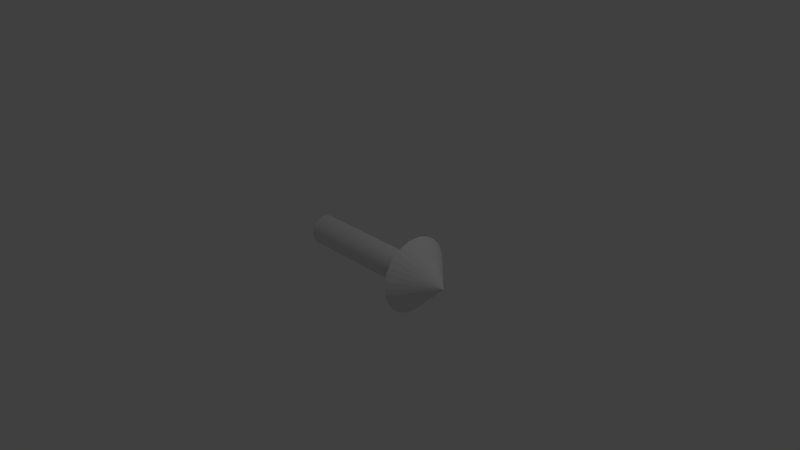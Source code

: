 # Source: arrow.blend  (saved by Blender 2.75.0; exported with 4.5.12 LTS)
import bpy
from mathutils import Matrix  # noqa: F401  (used for matrix-valued properties, if any)

bpy.ops.wm.read_factory_settings(use_empty=True)
scene = bpy.context.scene
scene.name = 'Scene'

# ---- collections
col_collection_1 = bpy.data.collections.new('Collection 1'); scene.collection.children.link(col_collection_1)

# ---- world
world_world = bpy.data.worlds.new('World'); scene.world = world_world
world_world.color = (0.05088, 0.05088, 0.05088)
world_world.use_sun_shadow = False
world_world.sun_shadow_jitter_overblur = 0.0
world_world.cycles.sampling_method = 'MANUAL'
world_world.cycles.sample_map_resolution = 256

# ---- cameras
cam_camera = bpy.data.cameras.new('Camera')
cam_camera.clip_end = 100.0
cam_camera.lens = 35.0
cam_camera.sensor_width = 32.0
cam_camera.sensor_height = 18.0
cam_camera.ortho_scale = 7.314
cam_camera.dof.focus_distance = 0.0
cam_camera.dof.aperture_fstop = 128.0

# ---- lights
light_lamp = bpy.data.lights.new('Lamp', 'POINT')
light_lamp.transmission_factor = 0.0
light_lamp.cutoff_distance = 30.0
light_lamp.energy = 100.0
light_lamp.shadow_buffer_clip_start = 1.001
light_lamp.shadow_soft_size = 0.1
light_lamp.shadow_maximum_resolution = 0.006
light_lamp.use_absolute_resolution = True
light_lamp.cycles.use_multiple_importance_sampling = False

# ---- meshes
me_cone = bpy.data.meshes.new('Cone')
me_cone.from_pydata([(0.0, 0.5, -0.25), (0.09755, 0.4904, -0.25), (0.1913, 0.4619, -0.25), (0.2778, 0.4157, -0.25), (0.3536, 0.3536, -0.25), (0.4157, 0.2778, -0.25), (0.4619, 0.1913, -0.25), (0.4904, 0.09755, -0.25), (0.5, 3.775e-08, -0.25), (0.4904, -0.09755, -0.25), (0.4619, -0.1913, -0.25), (0.4157, -0.2778, -0.25), (0.0, 0.0, 0.25), (0.3536, -0.3536, -0.25), (0.2778, -0.4157, -0.25), (0.1913, -0.4619, -0.25), (0.09755, -0.4904, -0.25), (-1.629e-07, -0.5, -0.25), (-0.09755, -0.4904, -0.25), (-0.1913, -0.4619, -0.25), (-0.2778, -0.4157, -0.25), (-0.3536, -0.3536, -0.25), (-0.4157, -0.2778, -0.25), (-0.4619, -0.1913, -0.25), (-0.4904, -0.09754, -0.25), (-0.5, 4.828e-07, -0.25), (-0.4904, 0.09755, -0.25), (-0.4619, 0.1913, -0.25), (-0.4157, 0.2778, -0.25), (-0.3536, 0.3536, -0.25), (-0.2778, 0.4157, -0.25), (-0.1913, 0.4619, -0.25), (-0.09754, 0.4904, -0.25)], [], [(31, 12, 32), (0, 12, 1), (30, 12, 31), (29, 12, 30), (28, 12, 29), (27, 12, 28), (26, 12, 27), (25, 12, 26), (24, 12, 25), (23, 12, 24), (22, 12, 23), (21, 12, 22), (20, 12, 21), (19, 12, 20), (18, 12, 19), (17, 12, 18), (16, 12, 17), (15, 12, 16), (14, 12, 15), (13, 12, 14), (11, 12, 13), (10, 12, 11), (9, 12, 10), (8, 12, 9), (7, 12, 8), (6, 12, 7), (5, 12, 6), (4, 12, 5), (3, 12, 4), (2, 12, 3), (32, 12, 0), (1, 12, 2), (0, 1, 2, 3, 4, 5, 6, 7, 8, 9, 10, 11, 13, 14, 15, 16, 17, 18, 19, 20, 21, 22, 23, 24, 25, 26, 27, 28, 29, 30, 31, 32)])
me_cone.use_remesh_preserve_volume = False
me_cone.use_remesh_preserve_attributes = False
me_cone.use_mirror_vertex_groups = False
me_cone.update()
me_cylinder = bpy.data.meshes.new('Cylinder')
me_cylinder.from_pydata([(0.0, 0.2, -1.0), (0.0, 0.2, 1.0), (0.03902, 0.1962, -1.0), (0.03902, 0.1962, 1.0), (0.07654, 0.1848, -1.0), (0.07654, 0.1848, 1.0), (0.1111, 0.1663, -1.0), (0.1111, 0.1663, 1.0), (0.1414, 0.1414, -1.0), (0.1414, 0.1414, 1.0), (0.1663, 0.1111, -1.0), (0.1663, 0.1111, 1.0), (0.1848, 0.07654, -1.0), (0.1848, 0.07654, 1.0), (0.1962, 0.03902, -1.0), (0.1962, 0.03902, 1.0), (0.2, 1.51e-08, -1.0), (0.2, 1.51e-08, 1.0), (0.1962, -0.03902, -1.0), (0.1962, -0.03902, 1.0), (0.1848, -0.07654, -1.0), (0.1848, -0.07654, 1.0), (0.1663, -0.1111, -1.0), (0.1663, -0.1111, 1.0), (0.1414, -0.1414, -1.0), (0.1414, -0.1414, 1.0), (0.1111, -0.1663, -1.0), (0.1111, -0.1663, 1.0), (0.07654, -0.1848, -1.0), (0.07654, -0.1848, 1.0), (0.03902, -0.1962, -1.0), (0.03902, -0.1962, 1.0), (-6.517e-08, -0.2, -1.0), (-6.517e-08, -0.2, 1.0), (-0.03902, -0.1962, -1.0), (-0.03902, -0.1962, 1.0), (-0.07654, -0.1848, -1.0), (-0.07654, -0.1848, 1.0), (-0.1111, -0.1663, -1.0), (-0.1111, -0.1663, 1.0), (-0.1414, -0.1414, -1.0), (-0.1414, -0.1414, 1.0), (-0.1663, -0.1111, -1.0), (-0.1663, -0.1111, 1.0), (-0.1848, -0.07654, -1.0), (-0.1848, -0.07654, 1.0), (-0.1962, -0.03902, -1.0), (-0.1962, -0.03902, 1.0), (-0.2, 1.931e-07, -1.0), (-0.2, 1.931e-07, 1.0), (-0.1962, 0.03902, -1.0), (-0.1962, 0.03902, 1.0), (-0.1848, 0.07654, -1.0), (-0.1848, 0.07654, 1.0), (-0.1663, 0.1111, -1.0), (-0.1663, 0.1111, 1.0), (-0.1414, 0.1414, -1.0), (-0.1414, 0.1414, 1.0), (-0.1111, 0.1663, -1.0), (-0.1111, 0.1663, 1.0), (-0.07654, 0.1848, -1.0), (-0.07654, 0.1848, 1.0), (-0.03902, 0.1962, -1.0), (-0.03902, 0.1962, 1.0)], [], [(0, 1, 3, 2), (2, 3, 5, 4), (4, 5, 7, 6), (6, 7, 9, 8), (8, 9, 11, 10), (10, 11, 13, 12), (12, 13, 15, 14), (14, 15, 17, 16), (16, 17, 19, 18), (18, 19, 21, 20), (20, 21, 23, 22), (22, 23, 25, 24), (24, 25, 27, 26), (26, 27, 29, 28), (28, 29, 31, 30), (30, 31, 33, 32), (32, 33, 35, 34), (34, 35, 37, 36), (36, 37, 39, 38), (38, 39, 41, 40), (40, 41, 43, 42), (42, 43, 45, 44), (44, 45, 47, 46), (46, 47, 49, 48), (48, 49, 51, 50), (50, 51, 53, 52), (52, 53, 55, 54), (54, 55, 57, 56), (56, 57, 59, 58), (58, 59, 61, 60), (3, 1, 63, 61, 59, 57, 55, 53, 51, 49, 47, 45, 43, 41, 39, 37, 35, 33, 31, 29, 27, 25, 23, 21, 19, 17, 15, 13, 11, 9, 7, 5), (62, 63, 1, 0), (60, 61, 63, 62), (0, 2, 4, 6, 8, 10, 12, 14, 16, 18, 20, 22, 24, 26, 28, 30, 32, 34, 36, 38, 40, 42, 44, 46, 48, 50, 52, 54, 56, 58, 60, 62)])
me_cylinder.use_remesh_preserve_volume = False
me_cylinder.use_remesh_preserve_attributes = False
me_cylinder.use_mirror_vertex_groups = False
me_cylinder.update()

# ---- objects
ob_cone = bpy.data.objects.new('Cone', me_cone)
ob_cylinder = bpy.data.objects.new('Cylinder', me_cylinder)
ob_lamp = bpy.data.objects.new('Lamp', light_lamp)
ob_camera = bpy.data.objects.new('Camera', cam_camera)

# ---- transforms, parenting, visibility, modifiers, constraints
ob_cone.location = (1.0, 6.24e-08, -5.995e-08)
ob_cone.rotation_euler = (0.0, 1.571, 0.0)
ob_cone.lineart.crease_threshold = 0.0
ob_cylinder.location = (0.0, 0.0, 0.0)
ob_cylinder.rotation_euler = (0.0, 1.571, 0.0)
ob_cylinder.lineart.crease_threshold = 0.0
ob_lamp.location = (4.076, 1.005, 5.904)
ob_lamp.rotation_euler = (0.6503, 0.05522, 1.866)
ob_lamp.lock_rotations_4d = False
ob_lamp.empty_display_type = 'ARROWS'
ob_lamp.color = (0.0, 0.0, 0.0, 0.0)
ob_lamp.lineart.crease_threshold = 0.0
ob_camera.location = (7.481, -6.508, 5.344)
ob_camera.rotation_euler = (1.109, 0.01082, 0.8149)
ob_camera.lock_rotations_4d = False
ob_camera.empty_display_type = 'ARROWS'
ob_camera.color = (0.0, 0.0, 0.0, 0.0)
ob_camera.display_type = 'WIRE'
ob_camera.lineart.crease_threshold = 0.0

# ---- collection membership
col_collection_1.objects.link(ob_cone)
col_collection_1.objects.link(ob_cylinder)
col_collection_1.objects.link(ob_lamp)
col_collection_1.objects.link(ob_camera)

# ---- scene / render settings (as saved in the file)
scene.camera = ob_camera
scene.frame_start = 1; scene.frame_end = 250; scene.frame_set(1)
scene.render.engine = 'BLENDER_EEVEE_NEXT'
scene.render.resolution_percentage = 50
scene.render.dither_intensity = 0.0
scene.cycles.use_denoising = False
scene.cycles.samples = 10
scene.cycles.sampling_pattern = 'TABULATED_SOBOL'
scene.cycles.light_sampling_threshold = 0.0
scene.cycles.use_adaptive_sampling = False
scene.cycles.use_light_tree = False
scene.cycles.blur_glossy = 0.0
scene.cycles.pixel_filter_type = 'GAUSSIAN'
scene.cycles.sample_clamp_indirect = 0.0
scene.view_settings.view_transform = 'Standard'
bpy.context.view_layer.update()
